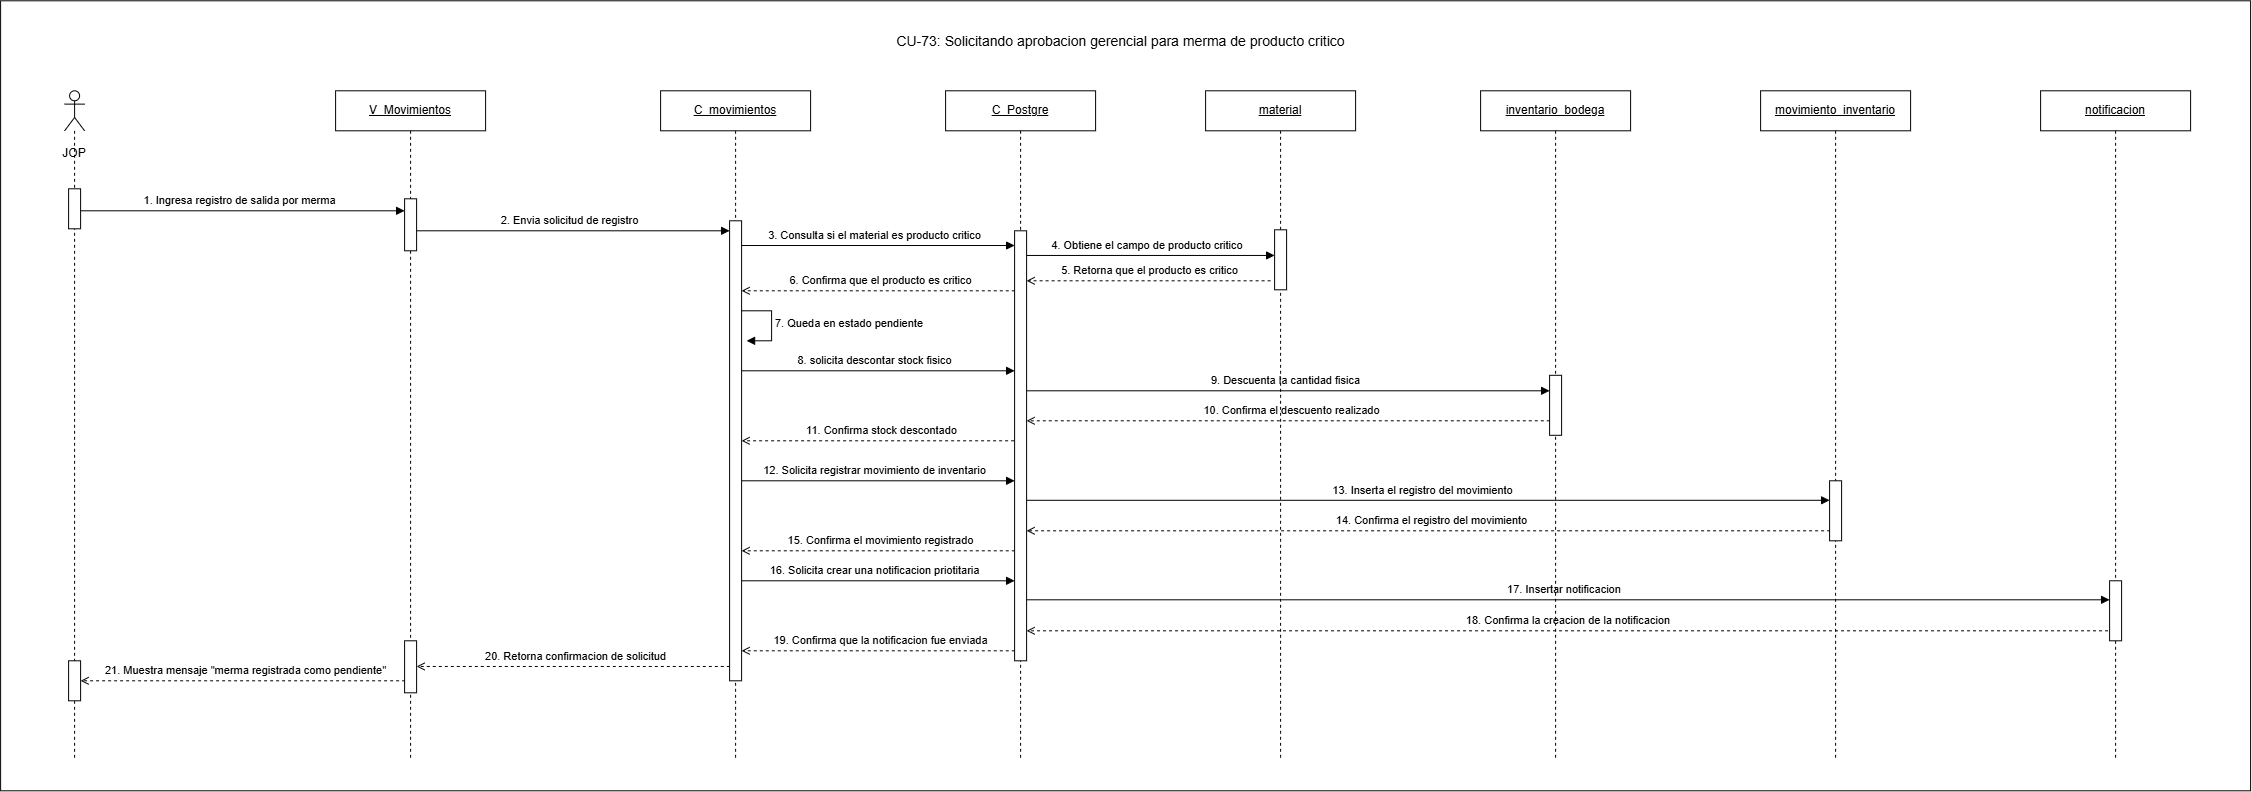

The diagram above was exported from draw.io. Its source (the exported page's mxGraphModel, read from the mxfile embedded in the PNG):
<mxGraphModel dx="2350" dy="1250" grid="1" gridSize="10" guides="1" tooltips="1" connect="1" arrows="1" fold="1" page="1" pageScale="1" pageWidth="827" pageHeight="1169" math="0" shadow="0">
  <root>
    <mxCell id="0" />
    <mxCell id="1" parent="0" />
    <mxCell id="d0MEDqnqnOEmU6Ou0Owy-1" parent="1" style="rounded=0;whiteSpace=wrap;html=1;" value="" vertex="1">
      <mxGeometry height="790" width="2250" x="770" y="410" as="geometry" />
    </mxCell>
    <mxCell id="1Yhnj_wOcT1IclhnVDDp-31" edge="1" parent="1" style="rounded=0;html=1;endArrow=open;dashed=1" value="21. Muestra mensaje &quot;merma registrada como pendiente&quot;">
      <mxGeometry relative="1" y="-10" as="geometry">
        <mxPoint as="offset" />
        <mxPoint x="1180.4993103448278" y="1090.0000000000007" as="sourcePoint" />
        <mxPoint x="850" y="1090.000000000001" as="targetPoint" />
      </mxGeometry>
    </mxCell>
    <mxCell id="1Yhnj_wOcT1IclhnVDDp-30" edge="1" parent="1" style="rounded=0;html=1;endArrow=open;dashed=1" value="20. Retorna confirmacion de solicitud">
      <mxGeometry relative="1" y="-10" as="geometry">
        <mxPoint as="offset" />
        <mxPoint x="1505.189655172414" y="1075.66" as="sourcePoint" />
        <mxPoint x="1186.000344827586" y="1075.6599999999994" as="targetPoint" />
      </mxGeometry>
    </mxCell>
    <mxCell id="1Yhnj_wOcT1IclhnVDDp-27" edge="1" parent="1" style="rounded=0;html=1;endArrow=open;dashed=1" value="19. Confirma que la notificacion fue enviada">
      <mxGeometry relative="1" y="-10" as="geometry">
        <mxPoint as="offset" />
        <mxPoint x="1790.189655172414" y="1060" as="sourcePoint" />
        <mxPoint x="1511" y="1060" as="targetPoint" />
      </mxGeometry>
    </mxCell>
    <mxCell id="1Yhnj_wOcT1IclhnVDDp-26" edge="1" parent="1" style="rounded=0;html=1;endArrow=open;dashed=1" value="18. Confirma la creacion de la notificacion&amp;nbsp;">
      <mxGeometry relative="1" y="-10" as="geometry">
        <mxPoint as="offset" />
        <mxPoint x="2883.4296551724137" y="1040" as="sourcePoint" />
        <mxPoint x="1796.001428571429" y="1040" as="targetPoint" />
      </mxGeometry>
    </mxCell>
    <mxCell id="1Yhnj_wOcT1IclhnVDDp-24" edge="1" parent="1" style="rounded=0;html=1;endArrow=block;endFill=1;" value="17. Insertar notificacion&amp;nbsp;">
      <mxGeometry relative="1" x="0.0001" y="10" as="geometry">
        <mxPoint as="offset" />
        <mxPoint x="1790.5" y="1009" as="sourcePoint" />
        <mxPoint x="2879" y="1009" as="targetPoint" />
      </mxGeometry>
    </mxCell>
    <mxCell id="1Yhnj_wOcT1IclhnVDDp-23" edge="1" parent="1" style="rounded=0;html=1;endArrow=block;endFill=1;" value="16. Solicita crear una notificacion priotitaria">
      <mxGeometry relative="1" y="10" as="geometry">
        <mxPoint as="offset" />
        <mxPoint x="1505.5" y="990" as="sourcePoint" />
        <mxPoint x="1784" y="990" as="targetPoint" />
      </mxGeometry>
    </mxCell>
    <mxCell id="1Yhnj_wOcT1IclhnVDDp-22" edge="1" parent="1" style="rounded=0;html=1;endArrow=open;dashed=1" value="15. Confirma el movimiento registrado">
      <mxGeometry relative="1" y="-10" as="geometry">
        <mxPoint as="offset" />
        <mxPoint x="1790.189655172414" y="960" as="sourcePoint" />
        <mxPoint x="1511" y="960" as="targetPoint" />
      </mxGeometry>
    </mxCell>
    <mxCell id="1Yhnj_wOcT1IclhnVDDp-18" edge="1" parent="1" style="rounded=0;html=1;endArrow=block;endFill=1;" value="12. Solicita registrar movimiento de inventario">
      <mxGeometry relative="1" y="10" as="geometry">
        <mxPoint as="offset" />
        <mxPoint x="1505.5" y="890" as="sourcePoint" />
        <mxPoint x="1784" y="890" as="targetPoint" />
      </mxGeometry>
    </mxCell>
    <mxCell id="1Yhnj_wOcT1IclhnVDDp-21" edge="1" parent="1" style="rounded=0;html=1;endArrow=open;dashed=1" value="14. Confirma el registro del movimiento">
      <mxGeometry relative="1" y="-10" as="geometry">
        <mxPoint as="offset" />
        <mxPoint x="2605.499655172414" y="940" as="sourcePoint" />
        <mxPoint x="1796" y="940" as="targetPoint" />
      </mxGeometry>
    </mxCell>
    <mxCell id="1Yhnj_wOcT1IclhnVDDp-19" edge="1" parent="1" style="rounded=0;html=1;endArrow=block;endFill=1;" value="13. Inserta el registro del movimiento">
      <mxGeometry relative="1" y="10" as="geometry">
        <mxPoint as="offset" />
        <mxPoint x="1785" y="909.5" as="sourcePoint" />
        <mxPoint x="2599" y="909.5" as="targetPoint" />
      </mxGeometry>
    </mxCell>
    <mxCell id="1Yhnj_wOcT1IclhnVDDp-17" edge="1" parent="1" style="rounded=0;html=1;endArrow=open;dashed=1" value="11. Confirma stock descontado">
      <mxGeometry relative="1" y="-10" as="geometry">
        <mxPoint as="offset" />
        <mxPoint x="1789.5" y="850" as="sourcePoint" />
        <mxPoint x="1511" y="850" as="targetPoint" />
      </mxGeometry>
    </mxCell>
    <mxCell id="1Yhnj_wOcT1IclhnVDDp-15" edge="1" parent="1" style="rounded=0;html=1;endArrow=open;dashed=1" value="10. Confirma el descuento realizado">
      <mxGeometry relative="1" y="-10" as="geometry">
        <mxPoint as="offset" />
        <mxPoint x="2325.19" y="830" as="sourcePoint" />
        <mxPoint x="1796.000344827586" y="830" as="targetPoint" />
      </mxGeometry>
    </mxCell>
    <mxCell id="1Yhnj_wOcT1IclhnVDDp-14" edge="1" parent="1" style="rounded=0;html=1;endArrow=block;endFill=1;" value="9. Descuenta la cantidad fisica">
      <mxGeometry relative="1" y="10" as="geometry">
        <mxPoint as="offset" />
        <mxPoint x="1790.5" y="800" as="sourcePoint" />
        <mxPoint x="2318.9999999999995" y="800" as="targetPoint" />
      </mxGeometry>
    </mxCell>
    <mxCell id="1Yhnj_wOcT1IclhnVDDp-13" edge="1" parent="1" style="rounded=0;html=1;endArrow=block;endFill=1;" value="8. solicita descontar stock fisico">
      <mxGeometry relative="1" y="10" as="geometry">
        <mxPoint as="offset" />
        <mxPoint x="1505.5" y="780" as="sourcePoint" />
        <mxPoint x="1784" y="780" as="targetPoint" />
      </mxGeometry>
    </mxCell>
    <mxCell id="1Yhnj_wOcT1IclhnVDDp-10" edge="1" parent="1" style="rounded=0;html=1;endArrow=open;dashed=1" value="6. Confirma que el producto es critico">
      <mxGeometry relative="1" y="-10" as="geometry">
        <mxPoint as="offset" />
        <mxPoint x="1790.19" y="700" as="sourcePoint" />
        <mxPoint x="1511.000344827586" y="700" as="targetPoint" />
      </mxGeometry>
    </mxCell>
    <mxCell id="1Yhnj_wOcT1IclhnVDDp-7" edge="1" parent="1" style="rounded=0;html=1;endArrow=block;endFill=1;" value="4. Obtiene el campo de producto critico&amp;nbsp;">
      <mxGeometry relative="1" y="10" as="geometry">
        <mxPoint as="offset" />
        <mxPoint x="1790.5" y="664.66" as="sourcePoint" />
        <mxPoint x="2044" y="664.6599999999999" as="targetPoint" />
      </mxGeometry>
    </mxCell>
    <mxCell id="1Yhnj_wOcT1IclhnVDDp-3" edge="1" parent="1" style="rounded=0;html=1;endArrow=block;endFill=1;" value="2. Envia solicitud de registro">
      <mxGeometry relative="1" y="10" as="geometry">
        <mxPoint as="offset" />
        <mxPoint x="1180.5" y="640" as="sourcePoint" />
        <mxPoint x="1499" y="640" as="targetPoint" />
      </mxGeometry>
    </mxCell>
    <mxCell id="1Yhnj_wOcT1IclhnVDDp-4" edge="1" parent="1" style="rounded=0;html=1;endArrow=block;endFill=1;" value="3. Consulta si el material es producto critico">
      <mxGeometry relative="1" y="10" as="geometry">
        <mxPoint as="offset" />
        <mxPoint x="1505.5" y="654.71" as="sourcePoint" />
        <mxPoint x="1784" y="654.71" as="targetPoint" />
      </mxGeometry>
    </mxCell>
    <mxCell id="OzcYTzQlrOSOlaFpA1wu-27" parent="1" style="shape=umlLifeline;perimeter=lifelinePerimeter;whiteSpace=wrap;html=1;container=1;dropTarget=0" value="&lt;u style=&quot;color: light-dark(rgb(0, 0, 0), rgb(255, 255, 255));&quot;&gt;C_movimientos&lt;/u&gt;" vertex="1">
      <mxGeometry height="670" width="150" x="1430" y="500" as="geometry" />
    </mxCell>
    <mxCell id="OzcYTzQlrOSOlaFpA1wu-1" parent="1" style="text;html=1;strokeColor=none;fillColor=none;align=center;verticalAlign=middle;fontSize=18;fontStyle=1" value="&lt;span style=&quot;font-weight: normal;&quot;&gt;&lt;font style=&quot;font-size: 14px;&quot;&gt;CU-73: Solicitando aprobacion gerencial para merma de producto critico&lt;/font&gt;&lt;/span&gt;" vertex="1">
      <mxGeometry height="40" width="500" x="1640" y="430" as="geometry" />
    </mxCell>
    <mxCell id="OzcYTzQlrOSOlaFpA1wu-2" edge="1" parent="1" style="rounded=0;html=1;endArrow=block;endFill=1;" value="1. Ingresa registro de salida por merma">
      <mxGeometry relative="1" y="10" as="geometry">
        <mxPoint as="offset" />
        <mxPoint x="843.6666666666667" y="620" as="sourcePoint" />
        <mxPoint x="1174" y="620.0000000000001" as="targetPoint" />
      </mxGeometry>
    </mxCell>
    <mxCell id="OzcYTzQlrOSOlaFpA1wu-10" parent="1" style="shape=umlLifeline;perimeter=lifelinePerimeter;whiteSpace=wrap;html=1;container=1;dropTarget=0;collapsible=0;recursiveResize=0;outlineConnect=0;portConstraint=eastwest;newEdgeStyle={&quot;curved&quot;:0,&quot;rounded&quot;:0};participant=umlActor;" value="" vertex="1">
      <mxGeometry height="670" width="20" x="834" y="500" as="geometry" />
    </mxCell>
    <mxCell id="OzcYTzQlrOSOlaFpA1wu-11" parent="1" style="fillColor=#ffffff;strokeColor=#000000" vertex="1">
      <mxGeometry height="40" width="12" x="838" y="598" as="geometry" />
    </mxCell>
    <mxCell id="OzcYTzQlrOSOlaFpA1wu-14" parent="1" style="text;html=1;whiteSpace=wrap;strokeColor=none;fillColor=none;align=center;verticalAlign=middle;rounded=0;" value="JOP" vertex="1">
      <mxGeometry height="30" width="60" x="814" y="548" as="geometry" />
    </mxCell>
    <mxCell id="OzcYTzQlrOSOlaFpA1wu-17" parent="1" style="shape=umlLifeline;perimeter=lifelinePerimeter;whiteSpace=wrap;html=1;container=1;dropTarget=0" value="&lt;u&gt;material&lt;/u&gt;" vertex="1">
      <mxGeometry height="670" width="150" x="1975" y="500" as="geometry" />
    </mxCell>
    <mxCell id="OzcYTzQlrOSOlaFpA1wu-18" parent="1" style="shape=umlLifeline;perimeter=lifelinePerimeter;whiteSpace=wrap;html=1;container=1;dropTarget=0" value="&lt;u&gt;C_Postgre&lt;/u&gt;" vertex="1">
      <mxGeometry height="670" width="150" x="1715" y="500" as="geometry" />
    </mxCell>
    <mxCell id="OzcYTzQlrOSOlaFpA1wu-22" parent="1" style="fillColor=#ffffff;strokeColor=#000000" vertex="1">
      <mxGeometry height="460" width="12" x="1499" y="630" as="geometry" />
    </mxCell>
    <mxCell id="OzcYTzQlrOSOlaFpA1wu-24" parent="1" style="shape=umlLifeline;perimeter=lifelinePerimeter;whiteSpace=wrap;html=1;container=1;dropTarget=0" value="&lt;u&gt;V_Movimientos&lt;/u&gt;" vertex="1">
      <mxGeometry height="670" width="150" x="1105" y="500" as="geometry" />
    </mxCell>
    <mxCell id="OzcYTzQlrOSOlaFpA1wu-25" parent="1" style="fillColor=#ffffff;strokeColor=#000000" vertex="1">
      <mxGeometry height="52" width="12" x="1174" y="608" as="geometry" />
    </mxCell>
    <mxCell id="G5V-mKND5YYHanZYO3z--19" parent="1" style="shape=umlLifeline;perimeter=lifelinePerimeter;whiteSpace=wrap;html=1;container=1;dropTarget=0" value="&lt;u&gt;inventario_bodega&lt;/u&gt;" vertex="1">
      <mxGeometry height="670" width="150" x="2250" y="500" as="geometry" />
    </mxCell>
    <mxCell id="G5V-mKND5YYHanZYO3z--18" parent="1" style="fillColor=#ffffff;strokeColor=#000000" vertex="1">
      <mxGeometry height="60" width="12" x="2319" y="784.5" as="geometry" />
    </mxCell>
    <mxCell id="1Yhnj_wOcT1IclhnVDDp-1" parent="1" style="shape=umlLifeline;perimeter=lifelinePerimeter;whiteSpace=wrap;html=1;container=1;dropTarget=0" value="&lt;u&gt;movimiento_inventario&lt;/u&gt;" vertex="1">
      <mxGeometry height="670" width="150" x="2530" y="500" as="geometry" />
    </mxCell>
    <mxCell id="1Yhnj_wOcT1IclhnVDDp-2" parent="1" style="shape=umlLifeline;perimeter=lifelinePerimeter;whiteSpace=wrap;html=1;container=1;dropTarget=0" value="&lt;u&gt;notificacion&lt;/u&gt;" vertex="1">
      <mxGeometry height="670" width="150" x="2810" y="500" as="geometry" />
    </mxCell>
    <mxCell id="1Yhnj_wOcT1IclhnVDDp-5" parent="1" style="fillColor=#ffffff;strokeColor=#000000" vertex="1">
      <mxGeometry height="430" width="12" x="1784" y="640" as="geometry" />
    </mxCell>
    <mxCell id="1Yhnj_wOcT1IclhnVDDp-6" parent="1" style="fillColor=#ffffff;strokeColor=#000000" vertex="1">
      <mxGeometry height="60" width="12" x="2044" y="639" as="geometry" />
    </mxCell>
    <mxCell id="1Yhnj_wOcT1IclhnVDDp-9" edge="1" parent="1" style="rounded=0;html=1;endArrow=open;dashed=1" value="5. Retorna que el producto es critico">
      <mxGeometry relative="1" y="-10" as="geometry">
        <mxPoint as="offset" />
        <mxPoint x="2040" y="690" as="sourcePoint" />
        <mxPoint x="1796" y="690" as="targetPoint" />
      </mxGeometry>
    </mxCell>
    <mxCell id="1Yhnj_wOcT1IclhnVDDp-12" edge="1" parent="1" style="html=1;align=left;spacingLeft=2;endArrow=block;rounded=0;edgeStyle=orthogonalEdgeStyle;curved=0;rounded=0;" value="&lt;span style=&quot;text-align: center;&quot;&gt;7. Queda en estado pendiente&lt;/span&gt;">
      <mxGeometry relative="1" as="geometry">
        <mxPoint as="offset" />
        <Array as="points">
          <mxPoint x="1541" y="750" />
        </Array>
        <mxPoint x="1511" y="720" as="sourcePoint" />
        <mxPoint x="1516" y="750" as="targetPoint" />
      </mxGeometry>
    </mxCell>
    <mxCell id="1Yhnj_wOcT1IclhnVDDp-20" parent="1" style="fillColor=#ffffff;strokeColor=#000000" vertex="1">
      <mxGeometry height="60" width="12" x="2599" y="890" as="geometry" />
    </mxCell>
    <mxCell id="1Yhnj_wOcT1IclhnVDDp-25" parent="1" style="fillColor=#ffffff;strokeColor=#000000" vertex="1">
      <mxGeometry height="60" width="12" x="2879" y="990" as="geometry" />
    </mxCell>
    <mxCell id="1Yhnj_wOcT1IclhnVDDp-28" parent="1" style="fillColor=#ffffff;strokeColor=#000000" vertex="1">
      <mxGeometry height="52" width="12" x="1174" y="1050" as="geometry" />
    </mxCell>
    <mxCell id="1Yhnj_wOcT1IclhnVDDp-29" parent="1" style="fillColor=#ffffff;strokeColor=#000000" vertex="1">
      <mxGeometry height="40" width="12" x="838" y="1070" as="geometry" />
    </mxCell>
  </root>
</mxGraphModel>